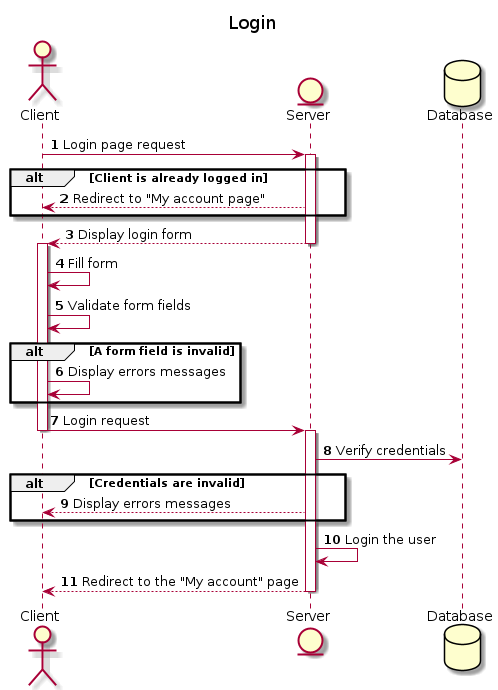

The diagram above was rendered by PlantUML. Its source (embedded in the PNG):
@startuml

title Login
autonumber

actor Client 
entity Server 
Database Database

Client -> Server : Login page request

activate Server

alt Client is already logged in 
    Server --> Client : Redirect to "My account page"
end

Server --> Client : Display login form

deactivate Server 

activate Client

Client -> Client : Fill form 
Client -> Client : Validate form fields

alt A form field is invalid 
    Client -> Client : Display errors messages
end

Client -> Server : Login request

deactivate Client

activate Server

Server -> Database : Verify credentials

alt Credentials are invalid
    Server --> Client : Display errors messages
end

Server -> Server : Login the user

Server --> Client : Redirect to the "My account" page

deactivate Server 

@enduml